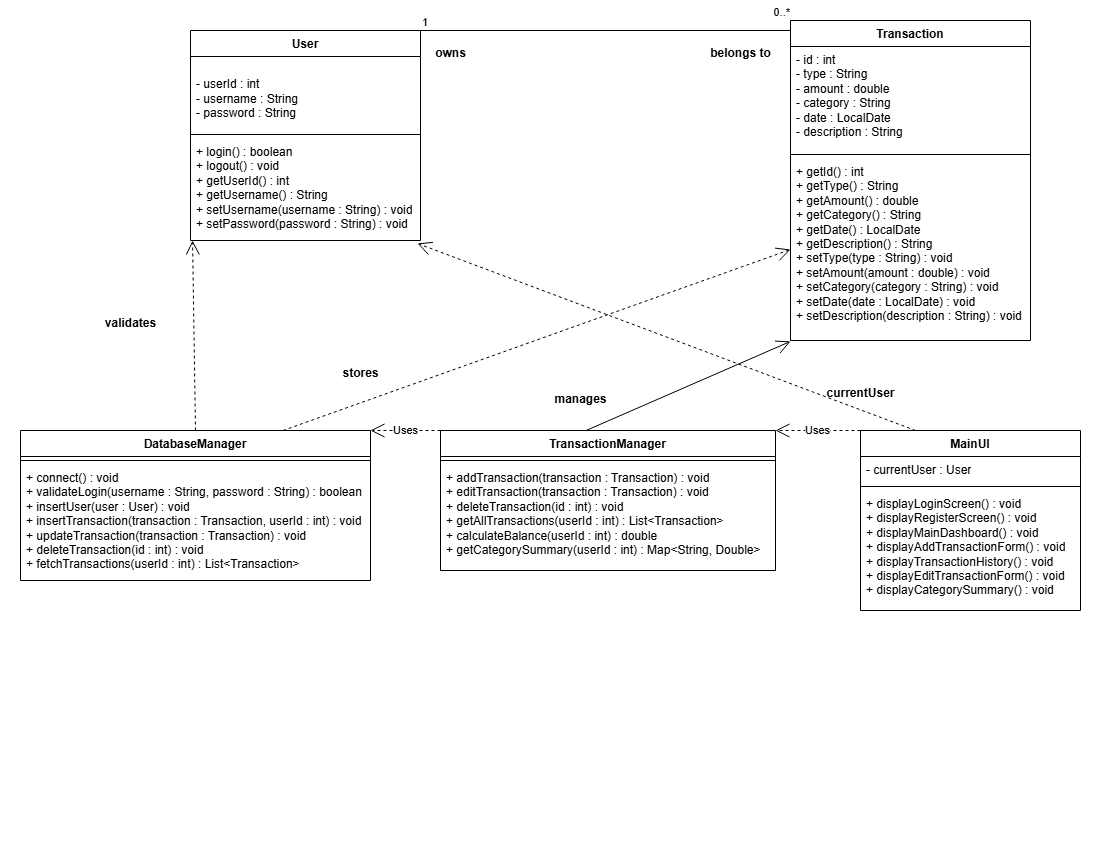

The diagram above was exported from draw.io. Its source (the exported page's mxGraphModel, read from the mxfile embedded in the PNG):
<mxGraphModel dx="1406" dy="780" grid="1" gridSize="10" guides="1" tooltips="1" connect="1" arrows="1" fold="1" page="1" pageScale="1" pageWidth="1100" pageHeight="850" math="0" shadow="0">
  <root>
    <mxCell id="0" />
    <mxCell id="1" parent="0" />
    <mxCell id="h3Oa4mTLYNRFq9uiLRtI-5" parent="1" style="swimlane;fontStyle=1;align=center;verticalAlign=top;childLayout=stackLayout;horizontal=1;startSize=26;horizontalStack=0;resizeParent=1;resizeParentMax=0;resizeLast=0;collapsible=1;marginBottom=0;whiteSpace=wrap;html=1;" value="User" vertex="1">
      <mxGeometry height="210" width="230" x="190" y="30" as="geometry" />
    </mxCell>
    <mxCell id="h3Oa4mTLYNRFq9uiLRtI-6" parent="h3Oa4mTLYNRFq9uiLRtI-5" style="text;strokeColor=none;fillColor=none;align=left;verticalAlign=top;spacingLeft=4;spacingRight=4;overflow=hidden;rotatable=0;points=[[0,0.5],[1,0.5]];portConstraint=eastwest;whiteSpace=wrap;html=1;" value="&lt;br&gt;- userId : int&lt;br&gt;- username : String&lt;div&gt;- password : String&lt;br&gt;&lt;div&gt;&lt;br&gt;&lt;/div&gt;&lt;/div&gt;" vertex="1">
      <mxGeometry height="74" width="230" y="26" as="geometry" />
    </mxCell>
    <mxCell id="h3Oa4mTLYNRFq9uiLRtI-7" parent="h3Oa4mTLYNRFq9uiLRtI-5" style="line;strokeWidth=1;fillColor=none;align=left;verticalAlign=middle;spacingTop=-1;spacingLeft=3;spacingRight=3;rotatable=0;labelPosition=right;points=[];portConstraint=eastwest;strokeColor=inherit;" value="" vertex="1">
      <mxGeometry height="8" width="230" y="100" as="geometry" />
    </mxCell>
    <mxCell id="h3Oa4mTLYNRFq9uiLRtI-8" parent="h3Oa4mTLYNRFq9uiLRtI-5" style="text;strokeColor=none;fillColor=none;align=left;verticalAlign=top;spacingLeft=4;spacingRight=4;overflow=hidden;rotatable=0;points=[[0,0.5],[1,0.5]];portConstraint=eastwest;whiteSpace=wrap;html=1;" value="+ login() : boolean&lt;br&gt;+ logout() : void&lt;br&gt;+ getUserId() : int&lt;br&gt;+ getUsername() : String&lt;br&gt;+ setUsername(username : String) : void&lt;br&gt;+ setPassword(password : String) : void" vertex="1">
      <mxGeometry height="102" width="230" y="108" as="geometry" />
    </mxCell>
    <mxCell id="h3Oa4mTLYNRFq9uiLRtI-16" parent="1" style="swimlane;fontStyle=1;align=center;verticalAlign=top;childLayout=stackLayout;horizontal=1;startSize=26;horizontalStack=0;resizeParent=1;resizeParentMax=0;resizeLast=0;collapsible=1;marginBottom=0;whiteSpace=wrap;html=1;" value="Transaction" vertex="1">
      <mxGeometry height="320" width="240" x="790" y="20" as="geometry" />
    </mxCell>
    <mxCell id="h3Oa4mTLYNRFq9uiLRtI-17" parent="h3Oa4mTLYNRFq9uiLRtI-16" style="text;strokeColor=none;fillColor=none;align=left;verticalAlign=top;spacingLeft=4;spacingRight=4;overflow=hidden;rotatable=0;points=[[0,0.5],[1,0.5]];portConstraint=eastwest;whiteSpace=wrap;html=1;" value="- id : int&lt;br&gt;- type : String&lt;br&gt;- amount : double&lt;br&gt;- category : String&lt;br&gt;- date : LocalDate&lt;br&gt;- description : String" vertex="1">
      <mxGeometry height="104" width="240" y="26" as="geometry" />
    </mxCell>
    <mxCell id="h3Oa4mTLYNRFq9uiLRtI-18" parent="h3Oa4mTLYNRFq9uiLRtI-16" style="line;strokeWidth=1;fillColor=none;align=left;verticalAlign=middle;spacingTop=-1;spacingLeft=3;spacingRight=3;rotatable=0;labelPosition=right;points=[];portConstraint=eastwest;strokeColor=inherit;" value="" vertex="1">
      <mxGeometry height="8" width="240" y="130" as="geometry" />
    </mxCell>
    <mxCell id="h3Oa4mTLYNRFq9uiLRtI-19" parent="h3Oa4mTLYNRFq9uiLRtI-16" style="text;strokeColor=none;fillColor=none;align=left;verticalAlign=top;spacingLeft=4;spacingRight=4;overflow=hidden;rotatable=0;points=[[0,0.5],[1,0.5]];portConstraint=eastwest;whiteSpace=wrap;html=1;" value="+ getId() : int&lt;br&gt;+ getType() : String&lt;br&gt;+ getAmount() : double&lt;br&gt;+ getCategory() : String&lt;br&gt;+ getDate() : LocalDate&lt;br&gt;+ getDescription() : String&lt;br&gt;+ setType(type : String) : void&lt;br&gt;+ setAmount(amount : double) : void&lt;br&gt;+ setCategory(category : String) : void&lt;br&gt;+ setDate(date : LocalDate) : void&lt;br&gt;+ setDescription(description : String) : void" vertex="1">
      <mxGeometry height="182" width="240" y="138" as="geometry" />
    </mxCell>
    <mxCell id="h3Oa4mTLYNRFq9uiLRtI-21" parent="1" style="swimlane;fontStyle=1;align=center;verticalAlign=top;childLayout=stackLayout;horizontal=1;startSize=26;horizontalStack=0;resizeParent=1;resizeParentMax=0;resizeLast=0;collapsible=1;marginBottom=0;whiteSpace=wrap;html=1;" value="DatabaseManager" vertex="1">
      <mxGeometry height="150" width="350" x="20" y="430" as="geometry" />
    </mxCell>
    <mxCell id="h3Oa4mTLYNRFq9uiLRtI-23" parent="h3Oa4mTLYNRFq9uiLRtI-21" style="line;strokeWidth=1;fillColor=none;align=left;verticalAlign=middle;spacingTop=-1;spacingLeft=3;spacingRight=3;rotatable=0;labelPosition=right;points=[];portConstraint=eastwest;strokeColor=inherit;" value="" vertex="1">
      <mxGeometry height="8" width="350" y="26" as="geometry" />
    </mxCell>
    <mxCell id="h3Oa4mTLYNRFq9uiLRtI-24" parent="h3Oa4mTLYNRFq9uiLRtI-21" style="text;strokeColor=none;fillColor=none;align=left;verticalAlign=top;spacingLeft=4;spacingRight=4;overflow=hidden;rotatable=0;points=[[0,0.5],[1,0.5]];portConstraint=eastwest;whiteSpace=wrap;html=1;" value="+ connect() : void&lt;br&gt;+ validateLogin(username : String, password : String) : boolean&lt;br&gt;+ insertUser(user : User) : void&lt;br&gt;+ insertTransaction(transaction : Transaction, userId : int) : void&lt;br&gt;+ updateTransaction(transaction : Transaction) : void&lt;br&gt;+ deleteTransaction(id : int) : void&lt;br&gt;+ fetchTransactions(userId : int) : List&amp;lt;Transaction&amp;gt;" vertex="1">
      <mxGeometry height="116" width="350" y="34" as="geometry" />
    </mxCell>
    <mxCell id="h3Oa4mTLYNRFq9uiLRtI-25" parent="1" style="swimlane;fontStyle=1;align=center;verticalAlign=top;childLayout=stackLayout;horizontal=1;startSize=26;horizontalStack=0;resizeParent=1;resizeParentMax=0;resizeLast=0;collapsible=1;marginBottom=0;whiteSpace=wrap;html=1;" value="TransactionManager" vertex="1">
      <mxGeometry height="140" width="335" x="440" y="430" as="geometry" />
    </mxCell>
    <mxCell id="h3Oa4mTLYNRFq9uiLRtI-27" parent="h3Oa4mTLYNRFq9uiLRtI-25" style="line;strokeWidth=1;fillColor=none;align=left;verticalAlign=middle;spacingTop=-1;spacingLeft=3;spacingRight=3;rotatable=0;labelPosition=right;points=[];portConstraint=eastwest;strokeColor=inherit;" value="" vertex="1">
      <mxGeometry height="8" width="335" y="26" as="geometry" />
    </mxCell>
    <mxCell id="h3Oa4mTLYNRFq9uiLRtI-28" parent="h3Oa4mTLYNRFq9uiLRtI-25" style="text;strokeColor=none;fillColor=none;align=left;verticalAlign=top;spacingLeft=4;spacingRight=4;overflow=hidden;rotatable=0;points=[[0,0.5],[1,0.5]];portConstraint=eastwest;whiteSpace=wrap;html=1;" value="+ addTransaction(transaction : Transaction) : void&lt;br&gt;+ editTransaction(transaction : Transaction) : void&lt;br&gt;+ deleteTransaction(id : int) : void&lt;br&gt;+ getAllTransactions(userId : int) : List&amp;lt;Transaction&amp;gt;&lt;br&gt;+ calculateBalance(userId : int) : double&lt;br&gt;+ getCategorySummary(userId : int) : Map&amp;lt;String, Double&amp;gt;" vertex="1">
      <mxGeometry height="106" width="335" y="34" as="geometry" />
    </mxCell>
    <mxCell id="h3Oa4mTLYNRFq9uiLRtI-29" parent="1" style="swimlane;fontStyle=1;align=center;verticalAlign=top;childLayout=stackLayout;horizontal=1;startSize=26;horizontalStack=0;resizeParent=1;resizeParentMax=0;resizeLast=0;collapsible=1;marginBottom=0;whiteSpace=wrap;html=1;" value="MainUI" vertex="1">
      <mxGeometry height="180" width="220" x="860" y="430" as="geometry" />
    </mxCell>
    <mxCell id="h3Oa4mTLYNRFq9uiLRtI-30" parent="h3Oa4mTLYNRFq9uiLRtI-29" style="text;strokeColor=none;fillColor=none;align=left;verticalAlign=top;spacingLeft=4;spacingRight=4;overflow=hidden;rotatable=0;points=[[0,0.5],[1,0.5]];portConstraint=eastwest;whiteSpace=wrap;html=1;" value="- currentUser : User" vertex="1">
      <mxGeometry height="26" width="220" y="26" as="geometry" />
    </mxCell>
    <mxCell id="h3Oa4mTLYNRFq9uiLRtI-31" parent="h3Oa4mTLYNRFq9uiLRtI-29" style="line;strokeWidth=1;fillColor=none;align=left;verticalAlign=middle;spacingTop=-1;spacingLeft=3;spacingRight=3;rotatable=0;labelPosition=right;points=[];portConstraint=eastwest;strokeColor=inherit;" value="" vertex="1">
      <mxGeometry height="8" width="220" y="52" as="geometry" />
    </mxCell>
    <mxCell id="h3Oa4mTLYNRFq9uiLRtI-32" parent="h3Oa4mTLYNRFq9uiLRtI-29" style="text;strokeColor=none;fillColor=none;align=left;verticalAlign=top;spacingLeft=4;spacingRight=4;overflow=hidden;rotatable=0;points=[[0,0.5],[1,0.5]];portConstraint=eastwest;whiteSpace=wrap;html=1;" value="+ displayLoginScreen() : void&lt;br&gt;+ displayRegisterScreen() : void&lt;br&gt;+ displayMainDashboard() : void&lt;br&gt;+ displayAddTransactionForm() : void&lt;br&gt;+ displayTransactionHistory() : void&lt;br&gt;+ displayEditTransactionForm() : void&lt;br&gt;+ displayCategorySummary() : void" vertex="1">
      <mxGeometry height="120" width="220" y="60" as="geometry" />
    </mxCell>
    <mxCell id="h3Oa4mTLYNRFq9uiLRtI-46" edge="1" parent="1" style="endArrow=open;endFill=1;endSize=12;html=1;rounded=0;entryX=0.008;entryY=1.005;entryDx=0;entryDy=0;entryPerimeter=0;exitX=0.5;exitY=0;exitDx=0;exitDy=0;" value="">
      <mxGeometry relative="1" width="160" as="geometry">
        <mxPoint x="585.58" y="430" as="sourcePoint" />
        <mxPoint x="790.0000000000001" y="340.90999999999985" as="targetPoint" />
      </mxGeometry>
    </mxCell>
    <mxCell id="h3Oa4mTLYNRFq9uiLRtI-58" edge="1" parent="1" source="h3Oa4mTLYNRFq9uiLRtI-5" style="endArrow=none;html=1;edgeStyle=orthogonalEdgeStyle;rounded=0;exitX=1;exitY=0;exitDx=0;exitDy=0;entryX=0;entryY=0;entryDx=0;entryDy=0;" target="h3Oa4mTLYNRFq9uiLRtI-16" value="">
      <mxGeometry relative="1" as="geometry">
        <Array as="points">
          <mxPoint x="400" y="30" />
          <mxPoint x="790" y="30" />
        </Array>
        <mxPoint x="470" y="260" as="sourcePoint" />
        <mxPoint x="630" y="260" as="targetPoint" />
      </mxGeometry>
    </mxCell>
    <mxCell id="h3Oa4mTLYNRFq9uiLRtI-59" connectable="0" parent="h3Oa4mTLYNRFq9uiLRtI-58" style="edgeLabel;resizable=0;html=1;align=left;verticalAlign=bottom;" value="1" vertex="1">
      <mxGeometry relative="1" x="-1" as="geometry" />
    </mxCell>
    <mxCell id="h3Oa4mTLYNRFq9uiLRtI-60" connectable="0" parent="h3Oa4mTLYNRFq9uiLRtI-58" style="edgeLabel;resizable=0;html=1;align=right;verticalAlign=bottom;" value="0..*" vertex="1">
      <mxGeometry relative="1" x="1" as="geometry" />
    </mxCell>
    <mxCell id="h3Oa4mTLYNRFq9uiLRtI-61" parent="1" style="text;align=center;fontStyle=1;verticalAlign=middle;spacingLeft=3;spacingRight=3;strokeColor=none;rotatable=0;points=[[0,0.5],[1,0.5]];portConstraint=eastwest;html=1;" value="owns" vertex="1">
      <mxGeometry height="26" width="80" x="410" y="40" as="geometry" />
    </mxCell>
    <mxCell id="h3Oa4mTLYNRFq9uiLRtI-62" parent="1" style="text;align=center;fontStyle=1;verticalAlign=middle;spacingLeft=3;spacingRight=3;strokeColor=none;rotatable=0;points=[[0,0.5],[1,0.5]];portConstraint=eastwest;html=1;" value="belongs to" vertex="1">
      <mxGeometry height="26" width="80" x="700" y="40" as="geometry" />
    </mxCell>
    <mxCell id="h3Oa4mTLYNRFq9uiLRtI-63" edge="1" parent="1" source="h3Oa4mTLYNRFq9uiLRtI-29" style="endArrow=open;endSize=12;dashed=1;html=1;rounded=0;exitX=0;exitY=0;exitDx=0;exitDy=0;entryX=1;entryY=0;entryDx=0;entryDy=0;" target="h3Oa4mTLYNRFq9uiLRtI-25" value="Uses">
      <mxGeometry relative="1" width="160" as="geometry">
        <mxPoint x="470" y="260" as="sourcePoint" />
        <mxPoint x="630" y="260" as="targetPoint" />
      </mxGeometry>
    </mxCell>
    <mxCell id="h3Oa4mTLYNRFq9uiLRtI-64" edge="1" parent="1" source="h3Oa4mTLYNRFq9uiLRtI-25" style="endArrow=open;endSize=12;dashed=1;html=1;rounded=0;exitX=0;exitY=0;exitDx=0;exitDy=0;entryX=1;entryY=0;entryDx=0;entryDy=0;" target="h3Oa4mTLYNRFq9uiLRtI-21" value="Uses">
      <mxGeometry relative="1" width="160" as="geometry">
        <mxPoint x="470" y="260" as="sourcePoint" />
        <mxPoint x="630" y="260" as="targetPoint" />
      </mxGeometry>
    </mxCell>
    <mxCell id="h3Oa4mTLYNRFq9uiLRtI-66" edge="1" parent="1" source="h3Oa4mTLYNRFq9uiLRtI-29" style="endArrow=open;endSize=12;dashed=1;html=1;rounded=0;exitX=0.25;exitY=0;exitDx=0;exitDy=0;entryX=0.987;entryY=1.029;entryDx=0;entryDy=0;entryPerimeter=0;" target="h3Oa4mTLYNRFq9uiLRtI-8" value="">
      <mxGeometry relative="1" width="160" as="geometry">
        <mxPoint x="470" y="260" as="sourcePoint" />
        <mxPoint x="630" y="260" as="targetPoint" />
      </mxGeometry>
    </mxCell>
    <mxCell id="h3Oa4mTLYNRFq9uiLRtI-67" edge="1" parent="1" source="h3Oa4mTLYNRFq9uiLRtI-21" style="endArrow=open;endSize=12;dashed=1;html=1;rounded=0;exitX=0.5;exitY=0;exitDx=0;exitDy=0;entryX=0.009;entryY=1;entryDx=0;entryDy=0;entryPerimeter=0;" target="h3Oa4mTLYNRFq9uiLRtI-8" value="">
      <mxGeometry relative="1" width="160" as="geometry">
        <mxPoint x="470" y="260" as="sourcePoint" />
        <mxPoint x="60" y="240" as="targetPoint" />
      </mxGeometry>
    </mxCell>
    <mxCell id="h3Oa4mTLYNRFq9uiLRtI-68" edge="1" parent="1" source="h3Oa4mTLYNRFq9uiLRtI-21" style="endArrow=open;endSize=12;dashed=1;html=1;rounded=0;entryX=0;entryY=0.5;entryDx=0;entryDy=0;exitX=0.75;exitY=0;exitDx=0;exitDy=0;" target="h3Oa4mTLYNRFq9uiLRtI-19" value="">
      <mxGeometry relative="1" width="160" as="geometry">
        <mxPoint x="470" y="260" as="sourcePoint" />
        <mxPoint x="630" y="260" as="targetPoint" />
      </mxGeometry>
    </mxCell>
    <mxCell id="h3Oa4mTLYNRFq9uiLRtI-69" parent="1" style="text;align=center;fontStyle=1;verticalAlign=middle;spacingLeft=3;spacingRight=3;strokeColor=none;rotatable=0;points=[[0,0.5],[1,0.5]];portConstraint=eastwest;html=1;" value="stores" vertex="1">
      <mxGeometry height="26" width="80" x="320" y="360" as="geometry" />
    </mxCell>
    <mxCell id="h3Oa4mTLYNRFq9uiLRtI-70" parent="1" style="text;align=center;fontStyle=1;verticalAlign=middle;spacingLeft=3;spacingRight=3;strokeColor=none;rotatable=0;points=[[0,0.5],[1,0.5]];portConstraint=eastwest;html=1;" value="validates" vertex="1">
      <mxGeometry height="26" width="80" x="90" y="310" as="geometry" />
    </mxCell>
    <mxCell id="h3Oa4mTLYNRFq9uiLRtI-71" parent="1" style="text;align=center;fontStyle=1;verticalAlign=middle;spacingLeft=3;spacingRight=3;strokeColor=none;rotatable=0;points=[[0,0.5],[1,0.5]];portConstraint=eastwest;html=1;" value="manages" vertex="1">
      <mxGeometry height="26" width="80" x="540" y="386" as="geometry" />
    </mxCell>
    <mxCell id="h3Oa4mTLYNRFq9uiLRtI-73" parent="1" style="text;align=center;fontStyle=1;verticalAlign=middle;spacingLeft=3;spacingRight=3;strokeColor=none;rotatable=0;points=[[0,0.5],[1,0.5]];portConstraint=eastwest;html=1;" value="currentUser" vertex="1">
      <mxGeometry height="26" width="80" x="820" y="380" as="geometry" />
    </mxCell>
  </root>
</mxGraphModel>